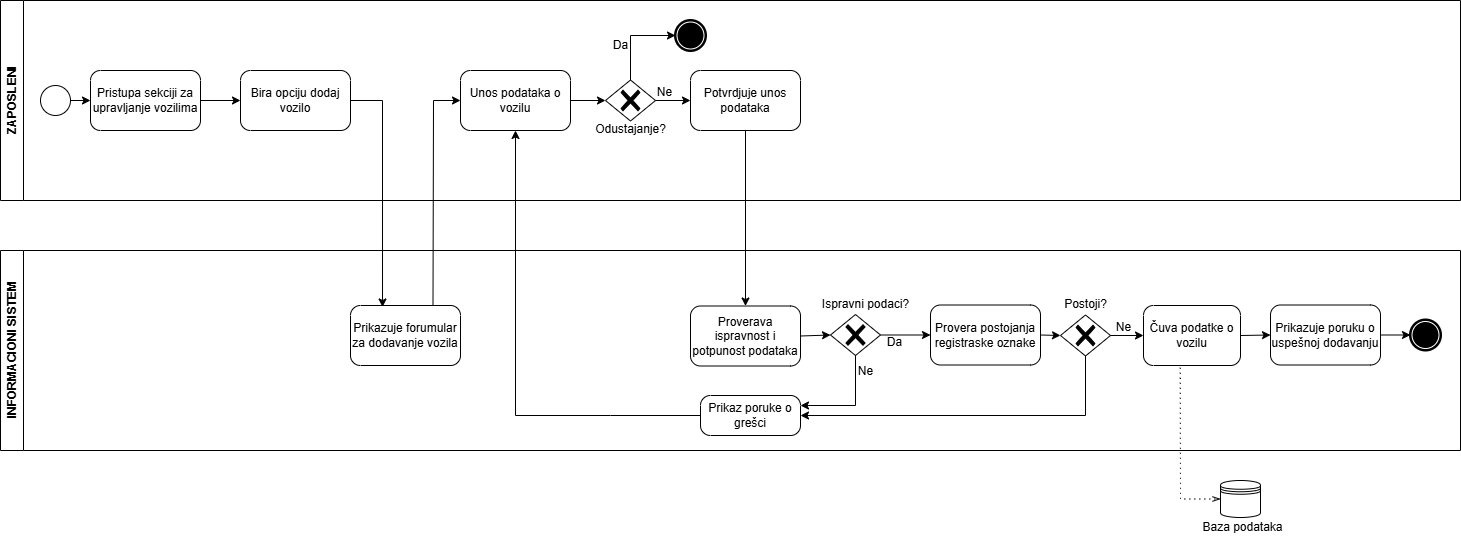

The diagram above was exported from draw.io. Its source (the exported page's mxGraphModel, read from the mxfile embedded in the PNG):
<mxGraphModel dx="2489" dy="845" grid="1" gridSize="10" guides="1" tooltips="1" connect="1" arrows="1" fold="1" page="1" pageScale="1" pageWidth="1100" pageHeight="850" math="0" shadow="0">
  <root>
    <mxCell id="0" />
    <mxCell id="1" parent="0" />
    <mxCell id="moSx5cDEU20qSlaxrA3v-2" value="ZAPOSLENI" style="swimlane;horizontal=0;whiteSpace=wrap;html=1;" vertex="1" parent="1">
      <mxGeometry x="-690" y="90" width="1460" height="200" as="geometry" />
    </mxCell>
    <mxCell id="moSx5cDEU20qSlaxrA3v-5" value="" style="points=[[0.145,0.145,0],[0.5,0,0],[0.855,0.145,0],[1,0.5,0],[0.855,0.855,0],[0.5,1,0],[0.145,0.855,0],[0,0.5,0]];shape=mxgraph.bpmn.event;html=1;verticalLabelPosition=bottom;labelBackgroundColor=#ffffff;verticalAlign=top;align=center;perimeter=ellipsePerimeter;outlineConnect=0;aspect=fixed;outline=standard;symbol=general;" vertex="1" parent="moSx5cDEU20qSlaxrA3v-2">
      <mxGeometry x="40" y="85" width="30" height="30" as="geometry" />
    </mxCell>
    <mxCell id="moSx5cDEU20qSlaxrA3v-6" value="Pristupa sekciji za upravljanje vozilima" style="points=[[0.25,0,0],[0.5,0,0],[0.75,0,0],[1,0.25,0],[1,0.5,0],[1,0.75,0],[0.75,1,0],[0.5,1,0],[0.25,1,0],[0,0.75,0],[0,0.5,0],[0,0.25,0]];shape=mxgraph.bpmn.task2;whiteSpace=wrap;rectStyle=rounded;size=10;html=1;container=1;expand=0;collapsible=0;taskMarker=abstract;" vertex="1" parent="moSx5cDEU20qSlaxrA3v-2">
      <mxGeometry x="90" y="70" width="110" height="60" as="geometry" />
    </mxCell>
    <mxCell id="moSx5cDEU20qSlaxrA3v-7" value="Bira opciju dodaj vozilo" style="points=[[0.25,0,0],[0.5,0,0],[0.75,0,0],[1,0.25,0],[1,0.5,0],[1,0.75,0],[0.75,1,0],[0.5,1,0],[0.25,1,0],[0,0.75,0],[0,0.5,0],[0,0.25,0]];shape=mxgraph.bpmn.task2;whiteSpace=wrap;rectStyle=rounded;size=10;html=1;container=1;expand=0;collapsible=0;taskMarker=abstract;" vertex="1" parent="moSx5cDEU20qSlaxrA3v-2">
      <mxGeometry x="240" y="70" width="110" height="60" as="geometry" />
    </mxCell>
    <mxCell id="moSx5cDEU20qSlaxrA3v-9" value="Unos podataka o vozilu" style="points=[[0.25,0,0],[0.5,0,0],[0.75,0,0],[1,0.25,0],[1,0.5,0],[1,0.75,0],[0.75,1,0],[0.5,1,0],[0.25,1,0],[0,0.75,0],[0,0.5,0],[0,0.25,0]];shape=mxgraph.bpmn.task2;whiteSpace=wrap;rectStyle=rounded;size=10;html=1;container=1;expand=0;collapsible=0;taskMarker=abstract;" vertex="1" parent="moSx5cDEU20qSlaxrA3v-2">
      <mxGeometry x="460" y="70" width="110" height="60" as="geometry" />
    </mxCell>
    <mxCell id="moSx5cDEU20qSlaxrA3v-10" value="" style="points=[[0.25,0.25,0],[0.5,0,0],[0.75,0.25,0],[1,0.5,0],[0.75,0.75,0],[0.5,1,0],[0.25,0.75,0],[0,0.5,0]];shape=mxgraph.bpmn.gateway2;html=1;verticalLabelPosition=bottom;labelBackgroundColor=#ffffff;verticalAlign=top;align=center;perimeter=rhombusPerimeter;outlineConnect=0;outline=none;symbol=none;gwType=exclusive;" vertex="1" parent="moSx5cDEU20qSlaxrA3v-2">
      <mxGeometry x="605" y="79.5" width="50" height="41" as="geometry" />
    </mxCell>
    <mxCell id="moSx5cDEU20qSlaxrA3v-11" value="Odustajanje?" style="text;html=1;align=center;verticalAlign=middle;resizable=0;points=[];autosize=1;strokeColor=none;fillColor=none;" vertex="1" parent="moSx5cDEU20qSlaxrA3v-2">
      <mxGeometry x="585" y="114" width="90" height="30" as="geometry" />
    </mxCell>
    <mxCell id="moSx5cDEU20qSlaxrA3v-12" value="" style="endArrow=classic;html=1;rounded=0;exitX=1;exitY=0.5;exitDx=0;exitDy=0;exitPerimeter=0;entryX=0;entryY=0.5;entryDx=0;entryDy=0;entryPerimeter=0;" edge="1" parent="moSx5cDEU20qSlaxrA3v-2" source="moSx5cDEU20qSlaxrA3v-9" target="moSx5cDEU20qSlaxrA3v-10">
      <mxGeometry width="50" height="50" relative="1" as="geometry">
        <mxPoint x="600" y="99.66" as="sourcePoint" />
        <mxPoint x="610" y="100" as="targetPoint" />
      </mxGeometry>
    </mxCell>
    <mxCell id="moSx5cDEU20qSlaxrA3v-13" value="" style="points=[[0.145,0.145,0],[0.5,0,0],[0.855,0.145,0],[1,0.5,0],[0.855,0.855,0],[0.5,1,0],[0.145,0.855,0],[0,0.5,0]];shape=mxgraph.bpmn.event;html=1;verticalLabelPosition=bottom;labelBackgroundColor=#ffffff;verticalAlign=top;align=center;perimeter=ellipsePerimeter;outlineConnect=0;aspect=fixed;outline=end;symbol=terminate;" vertex="1" parent="moSx5cDEU20qSlaxrA3v-2">
      <mxGeometry x="675" y="20" width="30" height="30" as="geometry" />
    </mxCell>
    <mxCell id="moSx5cDEU20qSlaxrA3v-14" value="" style="endArrow=classic;html=1;rounded=0;exitX=0.5;exitY=0;exitDx=0;exitDy=0;exitPerimeter=0;entryX=0;entryY=0.5;entryDx=0;entryDy=0;entryPerimeter=0;" edge="1" parent="moSx5cDEU20qSlaxrA3v-2" source="moSx5cDEU20qSlaxrA3v-10" target="moSx5cDEU20qSlaxrA3v-13">
      <mxGeometry width="50" height="50" relative="1" as="geometry">
        <mxPoint x="595" y="80" as="sourcePoint" />
        <mxPoint x="630" y="10" as="targetPoint" />
        <Array as="points">
          <mxPoint x="630" y="35" />
        </Array>
      </mxGeometry>
    </mxCell>
    <mxCell id="moSx5cDEU20qSlaxrA3v-15" value="Da" style="text;html=1;align=center;verticalAlign=middle;resizable=0;points=[];autosize=1;strokeColor=none;fillColor=none;" vertex="1" parent="moSx5cDEU20qSlaxrA3v-2">
      <mxGeometry x="600" y="30" width="40" height="30" as="geometry" />
    </mxCell>
    <mxCell id="moSx5cDEU20qSlaxrA3v-17" value="Potvrdjuje unos podataka" style="points=[[0.25,0,0],[0.5,0,0],[0.75,0,0],[1,0.25,0],[1,0.5,0],[1,0.75,0],[0.75,1,0],[0.5,1,0],[0.25,1,0],[0,0.75,0],[0,0.5,0],[0,0.25,0]];shape=mxgraph.bpmn.task2;whiteSpace=wrap;rectStyle=rounded;size=10;html=1;container=1;expand=0;collapsible=0;taskMarker=abstract;" vertex="1" parent="moSx5cDEU20qSlaxrA3v-2">
      <mxGeometry x="690" y="70" width="110" height="60" as="geometry" />
    </mxCell>
    <mxCell id="moSx5cDEU20qSlaxrA3v-18" value="" style="endArrow=classic;html=1;rounded=0;exitX=1;exitY=0.5;exitDx=0;exitDy=0;exitPerimeter=0;entryX=0;entryY=0.5;entryDx=0;entryDy=0;entryPerimeter=0;" edge="1" parent="moSx5cDEU20qSlaxrA3v-2" source="moSx5cDEU20qSlaxrA3v-10" target="moSx5cDEU20qSlaxrA3v-17">
      <mxGeometry width="50" height="50" relative="1" as="geometry">
        <mxPoint x="670" y="99.66" as="sourcePoint" />
        <mxPoint x="680" y="100" as="targetPoint" />
      </mxGeometry>
    </mxCell>
    <mxCell id="moSx5cDEU20qSlaxrA3v-44" value="" style="endArrow=classic;html=1;rounded=0;exitX=1;exitY=0.5;exitDx=0;exitDy=0;exitPerimeter=0;entryX=0;entryY=0.5;entryDx=0;entryDy=0;entryPerimeter=0;" edge="1" parent="moSx5cDEU20qSlaxrA3v-2" source="moSx5cDEU20qSlaxrA3v-5" target="moSx5cDEU20qSlaxrA3v-6">
      <mxGeometry width="50" height="50" relative="1" as="geometry">
        <mxPoint x="50" y="160" as="sourcePoint" />
        <mxPoint x="80" y="160" as="targetPoint" />
      </mxGeometry>
    </mxCell>
    <mxCell id="moSx5cDEU20qSlaxrA3v-46" value="" style="endArrow=classic;html=1;rounded=0;exitX=1;exitY=0.5;exitDx=0;exitDy=0;exitPerimeter=0;entryX=0;entryY=0.5;entryDx=0;entryDy=0;entryPerimeter=0;" edge="1" parent="moSx5cDEU20qSlaxrA3v-2" source="moSx5cDEU20qSlaxrA3v-6" target="moSx5cDEU20qSlaxrA3v-7">
      <mxGeometry width="50" height="50" relative="1" as="geometry">
        <mxPoint x="190" y="150" as="sourcePoint" />
        <mxPoint x="220" y="150" as="targetPoint" />
      </mxGeometry>
    </mxCell>
    <mxCell id="moSx5cDEU20qSlaxrA3v-50" value="Ne" style="text;html=1;align=center;verticalAlign=middle;resizable=0;points=[];autosize=1;strokeColor=none;fillColor=none;" vertex="1" parent="moSx5cDEU20qSlaxrA3v-2">
      <mxGeometry x="644" y="77" width="40" height="30" as="geometry" />
    </mxCell>
    <mxCell id="moSx5cDEU20qSlaxrA3v-3" value="INFORMACIONI SISTEM" style="swimlane;horizontal=0;whiteSpace=wrap;html=1;" vertex="1" parent="1">
      <mxGeometry x="-690" y="340" width="1460" height="200" as="geometry" />
    </mxCell>
    <mxCell id="moSx5cDEU20qSlaxrA3v-8" value="Prikazuje forumular za dodavanje vozila" style="points=[[0.25,0,0],[0.5,0,0],[0.75,0,0],[1,0.25,0],[1,0.5,0],[1,0.75,0],[0.75,1,0],[0.5,1,0],[0.25,1,0],[0,0.75,0],[0,0.5,0],[0,0.25,0]];shape=mxgraph.bpmn.task2;whiteSpace=wrap;rectStyle=rounded;size=10;html=1;container=1;expand=0;collapsible=0;taskMarker=abstract;" vertex="1" parent="moSx5cDEU20qSlaxrA3v-3">
      <mxGeometry x="350" y="55" width="110" height="60" as="geometry" />
    </mxCell>
    <mxCell id="moSx5cDEU20qSlaxrA3v-19" value="Proverava ispravnost i potpunost podataka" style="points=[[0.25,0,0],[0.5,0,0],[0.75,0,0],[1,0.25,0],[1,0.5,0],[1,0.75,0],[0.75,1,0],[0.5,1,0],[0.25,1,0],[0,0.75,0],[0,0.5,0],[0,0.25,0]];shape=mxgraph.bpmn.task2;whiteSpace=wrap;rectStyle=rounded;size=10;html=1;container=1;expand=0;collapsible=0;taskMarker=abstract;" vertex="1" parent="moSx5cDEU20qSlaxrA3v-3">
      <mxGeometry x="690" y="55.5" width="110" height="60" as="geometry" />
    </mxCell>
    <mxCell id="moSx5cDEU20qSlaxrA3v-21" value="" style="points=[[0.25,0.25,0],[0.5,0,0],[0.75,0.25,0],[1,0.5,0],[0.75,0.75,0],[0.5,1,0],[0.25,0.75,0],[0,0.5,0]];shape=mxgraph.bpmn.gateway2;html=1;verticalLabelPosition=bottom;labelBackgroundColor=#ffffff;verticalAlign=top;align=center;perimeter=rhombusPerimeter;outlineConnect=0;outline=none;symbol=none;gwType=exclusive;" vertex="1" parent="moSx5cDEU20qSlaxrA3v-3">
      <mxGeometry x="830" y="64" width="50" height="41" as="geometry" />
    </mxCell>
    <mxCell id="moSx5cDEU20qSlaxrA3v-22" value="" style="endArrow=classic;html=1;rounded=0;entryX=0;entryY=0.5;entryDx=0;entryDy=0;entryPerimeter=0;exitX=1;exitY=0.5;exitDx=0;exitDy=0;exitPerimeter=0;" edge="1" parent="moSx5cDEU20qSlaxrA3v-3" source="moSx5cDEU20qSlaxrA3v-19" target="moSx5cDEU20qSlaxrA3v-21">
      <mxGeometry width="50" height="50" relative="1" as="geometry">
        <mxPoint x="850" y="85" as="sourcePoint" />
        <mxPoint x="920" y="45" as="targetPoint" />
      </mxGeometry>
    </mxCell>
    <mxCell id="moSx5cDEU20qSlaxrA3v-23" value="Ispravni podaci?" style="text;html=1;align=center;verticalAlign=middle;resizable=0;points=[];autosize=1;strokeColor=none;fillColor=none;" vertex="1" parent="moSx5cDEU20qSlaxrA3v-3">
      <mxGeometry x="810" y="39" width="110" height="30" as="geometry" />
    </mxCell>
    <mxCell id="moSx5cDEU20qSlaxrA3v-24" value="" style="endArrow=classic;html=1;rounded=0;exitX=1;exitY=0.5;exitDx=0;exitDy=0;exitPerimeter=0;entryX=0;entryY=0.5;entryDx=0;entryDy=0;entryPerimeter=0;" edge="1" parent="moSx5cDEU20qSlaxrA3v-3" source="moSx5cDEU20qSlaxrA3v-21" target="moSx5cDEU20qSlaxrA3v-30">
      <mxGeometry width="50" height="50" relative="1" as="geometry">
        <mxPoint x="1020" y="75" as="sourcePoint" />
        <mxPoint x="980" y="85" as="targetPoint" />
      </mxGeometry>
    </mxCell>
    <mxCell id="moSx5cDEU20qSlaxrA3v-29" value="Ne" style="text;html=1;align=center;verticalAlign=middle;resizable=0;points=[];autosize=1;strokeColor=none;fillColor=none;" vertex="1" parent="moSx5cDEU20qSlaxrA3v-3">
      <mxGeometry x="845" y="106" width="40" height="30" as="geometry" />
    </mxCell>
    <mxCell id="moSx5cDEU20qSlaxrA3v-30" value="Provera postojanja registraske oznake" style="points=[[0.25,0,0],[0.5,0,0],[0.75,0,0],[1,0.25,0],[1,0.5,0],[1,0.75,0],[0.75,1,0],[0.5,1,0],[0.25,1,0],[0,0.75,0],[0,0.5,0],[0,0.25,0]];shape=mxgraph.bpmn.task2;whiteSpace=wrap;rectStyle=rounded;size=10;html=1;container=1;expand=0;collapsible=0;taskMarker=abstract;" vertex="1" parent="moSx5cDEU20qSlaxrA3v-3">
      <mxGeometry x="930" y="54.5" width="110" height="60" as="geometry" />
    </mxCell>
    <mxCell id="moSx5cDEU20qSlaxrA3v-31" value="" style="points=[[0.25,0.25,0],[0.5,0,0],[0.75,0.25,0],[1,0.5,0],[0.75,0.75,0],[0.5,1,0],[0.25,0.75,0],[0,0.5,0]];shape=mxgraph.bpmn.gateway2;html=1;verticalLabelPosition=bottom;labelBackgroundColor=#ffffff;verticalAlign=top;align=center;perimeter=rhombusPerimeter;outlineConnect=0;outline=none;symbol=none;gwType=exclusive;" vertex="1" parent="moSx5cDEU20qSlaxrA3v-3">
      <mxGeometry x="1060" y="64.5" width="50" height="41" as="geometry" />
    </mxCell>
    <mxCell id="moSx5cDEU20qSlaxrA3v-32" value="" style="endArrow=classic;html=1;rounded=0;exitX=1;exitY=0.5;exitDx=0;exitDy=0;exitPerimeter=0;entryX=0;entryY=0.5;entryDx=0;entryDy=0;entryPerimeter=0;" edge="1" parent="moSx5cDEU20qSlaxrA3v-3" source="moSx5cDEU20qSlaxrA3v-30" target="moSx5cDEU20qSlaxrA3v-31">
      <mxGeometry width="50" height="50" relative="1" as="geometry">
        <mxPoint x="1080" y="14.5" as="sourcePoint" />
        <mxPoint x="1110" y="14.5" as="targetPoint" />
      </mxGeometry>
    </mxCell>
    <mxCell id="moSx5cDEU20qSlaxrA3v-33" value="Postoji?" style="text;html=1;align=center;verticalAlign=middle;resizable=0;points=[];autosize=1;strokeColor=none;fillColor=none;" vertex="1" parent="moSx5cDEU20qSlaxrA3v-3">
      <mxGeometry x="1050" y="38.5" width="70" height="30" as="geometry" />
    </mxCell>
    <mxCell id="moSx5cDEU20qSlaxrA3v-35" value="" style="endArrow=classic;html=1;rounded=0;exitX=1;exitY=0.5;exitDx=0;exitDy=0;exitPerimeter=0;entryX=0;entryY=0.5;entryDx=0;entryDy=0;entryPerimeter=0;" edge="1" parent="moSx5cDEU20qSlaxrA3v-3" source="moSx5cDEU20qSlaxrA3v-31" target="moSx5cDEU20qSlaxrA3v-39">
      <mxGeometry width="50" height="50" relative="1" as="geometry">
        <mxPoint x="1130" y="84.60000000000002" as="sourcePoint" />
        <mxPoint x="1150" y="84.5" as="targetPoint" />
      </mxGeometry>
    </mxCell>
    <mxCell id="moSx5cDEU20qSlaxrA3v-36" value="Ne" style="text;html=1;align=center;verticalAlign=middle;resizable=0;points=[];autosize=1;strokeColor=none;fillColor=none;" vertex="1" parent="moSx5cDEU20qSlaxrA3v-3">
      <mxGeometry x="1103" y="61.5" width="40" height="30" as="geometry" />
    </mxCell>
    <mxCell id="moSx5cDEU20qSlaxrA3v-37" value="Prikaz poruke o grešci" style="points=[[0.25,0,0],[0.5,0,0],[0.75,0,0],[1,0.25,0],[1,0.5,0],[1,0.75,0],[0.75,1,0],[0.5,1,0],[0.25,1,0],[0,0.75,0],[0,0.5,0],[0,0.25,0]];shape=mxgraph.bpmn.task2;whiteSpace=wrap;rectStyle=rounded;size=10;html=1;container=1;expand=0;collapsible=0;taskMarker=abstract;" vertex="1" parent="moSx5cDEU20qSlaxrA3v-3">
      <mxGeometry x="700" y="145" width="100" height="40" as="geometry" />
    </mxCell>
    <mxCell id="moSx5cDEU20qSlaxrA3v-34" value="" style="endArrow=classic;html=1;rounded=0;exitX=0.5;exitY=1;exitDx=0;exitDy=0;exitPerimeter=0;entryX=1;entryY=0.5;entryDx=0;entryDy=0;entryPerimeter=0;" edge="1" parent="moSx5cDEU20qSlaxrA3v-3" source="moSx5cDEU20qSlaxrA3v-31" target="moSx5cDEU20qSlaxrA3v-37">
      <mxGeometry width="50" height="50" relative="1" as="geometry">
        <mxPoint x="1020" y="135" as="sourcePoint" />
        <mxPoint x="900" y="165" as="targetPoint" />
        <Array as="points">
          <mxPoint x="1085" y="165" />
        </Array>
      </mxGeometry>
    </mxCell>
    <mxCell id="moSx5cDEU20qSlaxrA3v-39" value="Čuva podatke o vozilu" style="points=[[0.25,0,0],[0.5,0,0],[0.75,0,0],[1,0.25,0],[1,0.5,0],[1,0.75,0],[0.75,1,0],[0.5,1,0],[0.25,1,0],[0,0.75,0],[0,0.5,0],[0,0.25,0]];shape=mxgraph.bpmn.task2;whiteSpace=wrap;rectStyle=rounded;size=10;html=1;container=1;expand=0;collapsible=0;taskMarker=abstract;" vertex="1" parent="moSx5cDEU20qSlaxrA3v-3">
      <mxGeometry x="1143" y="55" width="97" height="60" as="geometry" />
    </mxCell>
    <mxCell id="moSx5cDEU20qSlaxrA3v-40" value="Prikazuje poruku o uspešnoj dodavanju" style="points=[[0.25,0,0],[0.5,0,0],[0.75,0,0],[1,0.25,0],[1,0.5,0],[1,0.75,0],[0.75,1,0],[0.5,1,0],[0.25,1,0],[0,0.75,0],[0,0.5,0],[0,0.25,0]];shape=mxgraph.bpmn.task2;whiteSpace=wrap;rectStyle=rounded;size=10;html=1;container=1;expand=0;collapsible=0;taskMarker=abstract;" vertex="1" parent="moSx5cDEU20qSlaxrA3v-3">
      <mxGeometry x="1270" y="54.5" width="110" height="60" as="geometry" />
    </mxCell>
    <mxCell id="moSx5cDEU20qSlaxrA3v-41" value="" style="endArrow=classic;html=1;rounded=0;exitX=1;exitY=0.5;exitDx=0;exitDy=0;exitPerimeter=0;entryX=0;entryY=0.5;entryDx=0;entryDy=0;entryPerimeter=0;" edge="1" parent="moSx5cDEU20qSlaxrA3v-3" source="moSx5cDEU20qSlaxrA3v-39" target="moSx5cDEU20qSlaxrA3v-40">
      <mxGeometry width="50" height="50" relative="1" as="geometry">
        <mxPoint x="1260" y="134.5" as="sourcePoint" />
        <mxPoint x="1290" y="134.5" as="targetPoint" />
      </mxGeometry>
    </mxCell>
    <mxCell id="moSx5cDEU20qSlaxrA3v-42" value="" style="points=[[0.145,0.145,0],[0.5,0,0],[0.855,0.145,0],[1,0.5,0],[0.855,0.855,0],[0.5,1,0],[0.145,0.855,0],[0,0.5,0]];shape=mxgraph.bpmn.event;html=1;verticalLabelPosition=bottom;labelBackgroundColor=#ffffff;verticalAlign=top;align=center;perimeter=ellipsePerimeter;outlineConnect=0;aspect=fixed;outline=end;symbol=terminate;" vertex="1" parent="moSx5cDEU20qSlaxrA3v-3">
      <mxGeometry x="1410" y="69.5" width="30" height="30" as="geometry" />
    </mxCell>
    <mxCell id="moSx5cDEU20qSlaxrA3v-43" value="" style="endArrow=classic;html=1;rounded=0;exitX=1;exitY=0.5;exitDx=0;exitDy=0;exitPerimeter=0;entryX=0;entryY=0.5;entryDx=0;entryDy=0;entryPerimeter=0;" edge="1" parent="moSx5cDEU20qSlaxrA3v-3" source="moSx5cDEU20qSlaxrA3v-40" target="moSx5cDEU20qSlaxrA3v-42">
      <mxGeometry width="50" height="50" relative="1" as="geometry">
        <mxPoint x="1390" y="105.5" as="sourcePoint" />
        <mxPoint x="1420" y="104.5" as="targetPoint" />
      </mxGeometry>
    </mxCell>
    <mxCell id="moSx5cDEU20qSlaxrA3v-48" value="" style="endArrow=classic;html=1;rounded=0;exitX=0.5;exitY=1;exitDx=0;exitDy=0;exitPerimeter=0;entryX=1;entryY=0.25;entryDx=0;entryDy=0;entryPerimeter=0;" edge="1" parent="moSx5cDEU20qSlaxrA3v-3" source="moSx5cDEU20qSlaxrA3v-21" target="moSx5cDEU20qSlaxrA3v-37">
      <mxGeometry width="50" height="50" relative="1" as="geometry">
        <mxPoint x="850" y="150" as="sourcePoint" />
        <mxPoint x="810" y="150" as="targetPoint" />
        <Array as="points">
          <mxPoint x="855" y="155" />
        </Array>
      </mxGeometry>
    </mxCell>
    <mxCell id="moSx5cDEU20qSlaxrA3v-27" value="Da" style="text;html=1;align=center;verticalAlign=middle;resizable=0;points=[];autosize=1;strokeColor=none;fillColor=none;" vertex="1" parent="moSx5cDEU20qSlaxrA3v-3">
      <mxGeometry x="874" y="77" width="40" height="30" as="geometry" />
    </mxCell>
    <mxCell id="moSx5cDEU20qSlaxrA3v-20" value="" style="endArrow=classic;html=1;rounded=0;exitX=0.5;exitY=1;exitDx=0;exitDy=0;exitPerimeter=0;entryX=0.5;entryY=0;entryDx=0;entryDy=0;entryPerimeter=0;" edge="1" parent="1" source="moSx5cDEU20qSlaxrA3v-17" target="moSx5cDEU20qSlaxrA3v-19">
      <mxGeometry width="50" height="50" relative="1" as="geometry">
        <mxPoint x="104.5" y="230" as="sourcePoint" />
        <mxPoint x="104.5" y="290" as="targetPoint" />
      </mxGeometry>
    </mxCell>
    <mxCell id="moSx5cDEU20qSlaxrA3v-25" value="" style="endArrow=classic;html=1;rounded=0;exitX=1;exitY=0.5;exitDx=0;exitDy=0;exitPerimeter=0;entryX=0.291;entryY=0.025;entryDx=0;entryDy=0;entryPerimeter=0;" edge="1" parent="1" source="moSx5cDEU20qSlaxrA3v-7" target="moSx5cDEU20qSlaxrA3v-8">
      <mxGeometry width="50" height="50" relative="1" as="geometry">
        <mxPoint x="-280" y="240" as="sourcePoint" />
        <mxPoint x="-290" y="260" as="targetPoint" />
        <Array as="points">
          <mxPoint x="-308" y="190" />
        </Array>
      </mxGeometry>
    </mxCell>
    <mxCell id="moSx5cDEU20qSlaxrA3v-26" value="" style="endArrow=classic;html=1;rounded=0;entryX=0;entryY=0.5;entryDx=0;entryDy=0;entryPerimeter=0;exitX=0.75;exitY=0;exitDx=0;exitDy=0;exitPerimeter=0;" edge="1" parent="1" source="moSx5cDEU20qSlaxrA3v-8" target="moSx5cDEU20qSlaxrA3v-9">
      <mxGeometry width="50" height="50" relative="1" as="geometry">
        <mxPoint x="-260" y="260" as="sourcePoint" />
        <mxPoint x="-210" y="210" as="targetPoint" />
        <Array as="points">
          <mxPoint x="-257" y="190" />
        </Array>
      </mxGeometry>
    </mxCell>
    <mxCell id="moSx5cDEU20qSlaxrA3v-28" value="" style="endArrow=classic;html=1;rounded=0;entryX=0.5;entryY=1;entryDx=0;entryDy=0;entryPerimeter=0;exitX=0;exitY=0.5;exitDx=0;exitDy=0;exitPerimeter=0;" edge="1" parent="1" source="moSx5cDEU20qSlaxrA3v-37" target="moSx5cDEU20qSlaxrA3v-9">
      <mxGeometry width="50" height="50" relative="1" as="geometry">
        <mxPoint x="-30" y="490" as="sourcePoint" />
        <mxPoint x="-310" y="490" as="targetPoint" />
        <Array as="points">
          <mxPoint x="-80" y="505" />
          <mxPoint x="-175" y="505" />
        </Array>
      </mxGeometry>
    </mxCell>
    <mxCell id="moSx5cDEU20qSlaxrA3v-51" value="" style="shape=datastore;html=1;labelPosition=center;verticalLabelPosition=bottom;align=center;verticalAlign=top;" vertex="1" parent="1">
      <mxGeometry x="530" y="570" width="40" height="37" as="geometry" />
    </mxCell>
    <mxCell id="moSx5cDEU20qSlaxrA3v-53" value="" style="edgeStyle=elbowEdgeStyle;fontSize=12;html=1;endFill=0;startFill=0;endSize=6;startSize=6;dashed=1;dashPattern=1 4;endArrow=openThin;startArrow=none;rounded=0;exitX=0.379;exitY=1.038;exitDx=0;exitDy=0;exitPerimeter=0;entryX=0;entryY=0.5;entryDx=0;entryDy=0;" edge="1" parent="1" source="moSx5cDEU20qSlaxrA3v-39" target="moSx5cDEU20qSlaxrA3v-51">
      <mxGeometry width="160" relative="1" as="geometry">
        <mxPoint x="490" y="490" as="sourcePoint" />
        <mxPoint x="530" y="500" as="targetPoint" />
        <Array as="points">
          <mxPoint x="490" y="490" />
        </Array>
      </mxGeometry>
    </mxCell>
    <mxCell id="moSx5cDEU20qSlaxrA3v-52" value="Baza podataka" style="text;html=1;align=center;verticalAlign=middle;resizable=0;points=[];autosize=1;strokeColor=none;fillColor=none;" vertex="1" parent="1">
      <mxGeometry x="502" y="602" width="100" height="30" as="geometry" />
    </mxCell>
  </root>
</mxGraphModel>